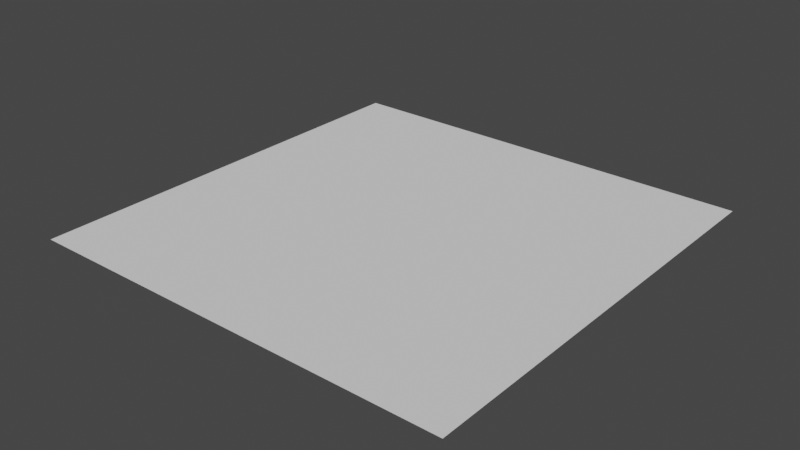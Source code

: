 # Source: base_block.blend  (saved by Blender 3.1.7; exported with 4.5.12 LTS)
import bpy
from mathutils import Matrix  # noqa: F401  (used for matrix-valued properties, if any)

bpy.ops.wm.read_factory_settings(use_empty=True)
scene = bpy.context.scene
scene.name = 'Scene'

# ---- collections
col_collection = bpy.data.collections.new('Collection'); scene.collection.children.link(col_collection)

# ---- world
world_world = bpy.data.worlds.new('World'); scene.world = world_world
world_world.use_nodes = True; world_world.node_tree.nodes.clear()
_N = world_world.node_tree.nodes; _L = world_world.node_tree.links
n0 = _N.new('ShaderNodeOutputWorld'); n0.name = 'World Output'; n0.location = (300, 300)
n1 = _N.new('ShaderNodeBackground'); n1.name = 'Background'; n1.location = (10, 300)
n1.inputs[0].default_value = (0.05088, 0.05088, 0.05088, 1.0)
_L.new(n1.outputs[0], n0.inputs[0])
n0.is_active_output = True
world_world.color = (0.05088, 0.05088, 0.05088)
world_world.use_sun_shadow = False
world_world.sun_shadow_jitter_overblur = 0.0

# ---- meshes
me_plane_001 = bpy.data.meshes.new('Plane.001')
me_plane_001.from_pydata([(-50.0, -50.0, 0.0), (50.0, -50.0, 0.0), (-50.0, 50.0, 0.0), (50.0, 50.0, 0.0), (-40.0, -50.0, 0.0), (-30.0, -50.0, 0.0), (-20.0, -50.0, 0.0), (-10.0, -50.0, 0.0), (0.0, -50.0, 0.0), (10.0, -50.0, 0.0), (20.0, -50.0, 0.0), (30.0, -50.0, 0.0), (40.0, -50.0, 0.0), (40.0, 50.0, 0.0), (30.0, 50.0, 0.0), (20.0, 50.0, 0.0), (10.0, 50.0, 0.0), (0.0, 50.0, 0.0), (-10.0, 50.0, 0.0), (-20.0, 50.0, 0.0), (-30.0, 50.0, 0.0), (-40.0, 50.0, 0.0), (-50.0, 40.0, 0.0), (-50.0, 30.0, 0.0), (-50.0, 20.0, 0.0), (-50.0, 10.0, 0.0), (-50.0, 0.0, 0.0), (-50.0, -10.0, 0.0), (-50.0, -20.0, 0.0), (-50.0, -30.0, 0.0), (-50.0, -40.0, 0.0), (50.0, -40.0, 0.0), (50.0, -30.0, 0.0), (50.0, -20.0, 0.0), (50.0, -10.0, 0.0), (50.0, 0.0, 0.0), (50.0, 10.0, 0.0), (50.0, 20.0, 0.0), (50.0, 30.0, 0.0), (50.0, 40.0, 0.0), (-40.0, -40.0, 0.0), (-40.0, -30.0, 0.0), (-40.0, -20.0, 0.0), (-40.0, -10.0, 0.0), (-40.0, 0.0, 0.0), (-40.0, 10.0, 0.0), (-40.0, 20.0, 0.0), (-40.0, 30.0, 0.0), (-40.0, 40.0, 0.0), (-30.0, -40.0, 0.0), (-30.0, -30.0, 0.0), (-30.0, -20.0, 0.0), (-30.0, -10.0, 0.0), (-30.0, 0.0, 0.0), (-30.0, 10.0, 0.0), (-30.0, 20.0, 0.0), (-30.0, 30.0, 0.0), (-30.0, 40.0, 0.0), (-20.0, -40.0, 0.0), (-20.0, -30.0, 0.0), (-20.0, -20.0, 0.0), (-20.0, -10.0, 0.0), (-20.0, 0.0, 0.0), (-20.0, 10.0, 0.0), (-20.0, 20.0, 0.0), (-20.0, 30.0, 0.0), (-20.0, 40.0, 0.0), (-10.0, -40.0, 0.0), (-10.0, -30.0, 0.0), (-10.0, -20.0, 0.0), (-10.0, -10.0, 0.0), (-10.0, 0.0, 0.0), (-10.0, 10.0, 0.0), (-10.0, 20.0, 0.0), (-10.0, 30.0, 0.0), (-10.0, 40.0, 0.0), (0.0, -40.0, 0.0), (0.0, -30.0, 0.0), (0.0, -20.0, 0.0), (0.0, -10.0, 0.0), (0.0, 0.0, 0.0), (0.0, 10.0, 0.0), (0.0, 20.0, 0.0), (0.0, 30.0, 0.0), (0.0, 40.0, 0.0), (10.0, -40.0, 0.0), (10.0, -30.0, 0.0), (10.0, -20.0, 0.0), (10.0, -10.0, 0.0), (10.0, 0.0, 0.0), (10.0, 10.0, 0.0), (10.0, 20.0, 0.0), (10.0, 30.0, 0.0), (10.0, 40.0, 0.0), (20.0, -40.0, 0.0), (20.0, -30.0, 0.0), (20.0, -20.0, 0.0), (20.0, -10.0, 0.0), (20.0, 0.0, 0.0), (20.0, 10.0, 0.0), (20.0, 20.0, 0.0), (20.0, 30.0, 0.0), (20.0, 40.0, 0.0), (30.0, -40.0, 0.0), (30.0, -30.0, 0.0), (30.0, -20.0, 0.0), (30.0, -10.0, 0.0), (30.0, 0.0, 0.0), (30.0, 10.0, 0.0), (30.0, 20.0, 0.0), (30.0, 30.0, 0.0), (30.0, 40.0, 0.0), (40.0, -40.0, 0.0), (40.0, -30.0, 0.0), (40.0, -20.0, 0.0), (40.0, -10.0, 0.0), (40.0, 0.0, 0.0), (40.0, 10.0, 0.0), (40.0, 20.0, 0.0), (40.0, 30.0, 0.0), (40.0, 40.0, 0.0), (-50.0, -45.0, 0.0), (45.0, -50.0, 0.0), (50.0, 45.0, 0.0), (-45.0, 50.0, 0.0), (-45.0, -50.0, 0.0), (-35.0, -50.0, 0.0), (-25.0, -50.0, 0.0), (-15.0, -50.0, 0.0), (-5.0, -50.0, 0.0), (5.0, -50.0, 0.0), (15.0, -50.0, 0.0), (25.0, -50.0, 0.0), (35.0, -50.0, 0.0), (45.0, 50.0, 0.0), (35.0, 50.0, 0.0), (25.0, 50.0, 0.0), (15.0, 50.0, 0.0), (5.0, 50.0, 0.0), (-5.0, 50.0, 0.0), (-15.0, 50.0, 0.0), (-25.0, 50.0, 0.0), (-35.0, 50.0, 0.0), (-40.0, 45.0, 0.0), (-30.0, 45.0, 0.0), (-20.0, 45.0, 0.0), (-10.0, 45.0, 0.0), (0.0, 45.0, 0.0), (10.0, 45.0, 0.0), (20.0, 45.0, 0.0), (30.0, 45.0, 0.0), (40.0, 45.0, 0.0), (-50.0, 45.0, 0.0), (-50.0, 35.0, 0.0), (-50.0, 25.0, 0.0), (-50.0, 15.0, 0.0), (-50.0, 5.0, 0.0), (-50.0, -5.0, 0.0), (-50.0, -15.0, 0.0), (-50.0, -25.0, 0.0), (-50.0, -35.0, 0.0), (50.0, -45.0, 0.0), (50.0, -35.0, 0.0), (50.0, -25.0, 0.0), (50.0, -15.0, 0.0), (50.0, -5.0, 0.0), (50.0, 5.0, 0.0), (50.0, 15.0, 0.0), (50.0, 25.0, 0.0), (50.0, 35.0, 0.0), (-40.0, -45.0, 0.0), (-40.0, -35.0, 0.0), (-40.0, -25.0, 0.0), (-40.0, -15.0, 0.0), (-40.0, -5.0, 0.0), (-40.0, 5.0, 0.0), (-40.0, 15.0, 0.0), (-40.0, 25.0, 0.0), (-40.0, 35.0, 0.0), (-30.0, -45.0, 0.0), (-30.0, -35.0, 0.0), (-30.0, -25.0, 0.0), (-30.0, -15.0, 0.0), (-30.0, -5.0, 0.0), (-30.0, 5.0, 0.0), (-30.0, 15.0, 0.0), (-30.0, 25.0, 0.0), (-30.0, 35.0, 0.0), (-20.0, -45.0, 0.0), (-20.0, -35.0, 0.0), (-20.0, -25.0, 0.0), (-20.0, -15.0, 0.0), (-20.0, -5.0, 0.0), (-20.0, 5.0, 0.0), (-20.0, 15.0, 0.0), (-20.0, 25.0, 0.0), (-20.0, 35.0, 0.0), (-10.0, -45.0, 0.0), (-10.0, -35.0, 0.0), (-10.0, -25.0, 0.0), (-10.0, -15.0, 0.0), (-10.0, -5.0, 0.0), (-10.0, 5.0, 0.0), (-10.0, 15.0, 0.0), (-10.0, 25.0, 0.0), (-10.0, 35.0, 0.0), (0.0, -45.0, 0.0), (0.0, -35.0, 0.0), (0.0, -25.0, 0.0), (0.0, -15.0, 0.0), (0.0, -5.0, 0.0), (0.0, 5.0, 0.0), (0.0, 15.0, 0.0), (0.0, 25.0, 0.0), (0.0, 35.0, 0.0), (10.0, -45.0, 0.0), (10.0, -35.0, 0.0), (10.0, -25.0, 0.0), (10.0, -15.0, 0.0), (10.0, -5.0, 0.0), (10.0, 5.0, 0.0), (10.0, 15.0, 0.0), (10.0, 25.0, 0.0), (10.0, 35.0, 0.0), (20.0, -45.0, 0.0), (20.0, -35.0, 0.0), (20.0, -25.0, 0.0), (20.0, -15.0, 0.0), (20.0, -5.0, 0.0), (20.0, 5.0, 0.0), (20.0, 15.0, 0.0), (20.0, 25.0, 0.0), (20.0, 35.0, 0.0), (30.0, -45.0, 0.0), (30.0, -35.0, 0.0), (30.0, -25.0, 0.0), (30.0, -15.0, 0.0), (30.0, -5.0, 0.0), (30.0, 5.0, 0.0), (30.0, 15.0, 0.0), (30.0, 25.0, 0.0), (30.0, 35.0, 0.0), (40.0, -45.0, 0.0), (40.0, -35.0, 0.0), (40.0, -25.0, 0.0), (40.0, -15.0, 0.0), (40.0, -5.0, 0.0), (40.0, 5.0, 0.0), (40.0, 15.0, 0.0), (40.0, 25.0, 0.0), (40.0, 35.0, 0.0), (35.0, -40.0, 0.0), (35.0, -30.0, 0.0), (35.0, -20.0, 0.0), (35.0, -10.0, 0.0), (35.0, 0.0, 0.0), (35.0, 10.0, 0.0), (35.0, 20.0, 0.0), (35.0, 30.0, 0.0), (35.0, 40.0, 0.0), (25.0, -40.0, 0.0), (25.0, -30.0, 0.0), (25.0, -20.0, 0.0), (25.0, -10.0, 0.0), (25.0, 0.0, 0.0), (25.0, 10.0, 0.0), (25.0, 20.0, 0.0), (25.0, 30.0, 0.0), (25.0, 40.0, 0.0), (15.0, -40.0, 0.0), (15.0, -30.0, 0.0), (15.0, -20.0, 0.0), (15.0, -10.0, 0.0), (15.0, 0.0, 0.0), (15.0, 10.0, 0.0), (15.0, 20.0, 0.0), (15.0, 30.0, 0.0), (15.0, 40.0, 0.0), (5.0, -40.0, 0.0), (5.0, -30.0, 0.0), (5.0, -20.0, 0.0), (5.0, -10.0, 0.0), (5.0, 0.0, 0.0), (5.0, 10.0, 0.0), (5.0, 20.0, 0.0), (5.0, 30.0, 0.0), (5.0, 40.0, 0.0), (-5.0, -40.0, 0.0), (-5.0, -30.0, 0.0), (-5.0, -20.0, 0.0), (-5.0, -10.0, 0.0), (-5.0, 0.0, 0.0), (-5.0, 10.0, 0.0), (-5.0, 20.0, 0.0), (-5.0, 30.0, 0.0), (-5.0, 40.0, 0.0), (-15.0, -40.0, 0.0), (-15.0, -30.0, 0.0), (-15.0, -20.0, 0.0), (-15.0, -10.0, 0.0), (-15.0, 0.0, 0.0), (-15.0, 10.0, 0.0), (-15.0, 20.0, 0.0), (-15.0, 30.0, 0.0), (-15.0, 40.0, 0.0), (-25.0, -40.0, 0.0), (-25.0, -30.0, 0.0), (-25.0, -20.0, 0.0), (-25.0, -10.0, 0.0), (-25.0, 0.0, 0.0), (-25.0, 10.0, 0.0), (-25.0, 20.0, 0.0), (-25.0, 30.0, 0.0), (-25.0, 40.0, 0.0), (-35.0, -40.0, 0.0), (-35.0, -30.0, 0.0), (-35.0, -20.0, 0.0), (-35.0, -10.0, 0.0), (-35.0, 0.0, 0.0), (-35.0, 10.0, 0.0), (-35.0, 20.0, 0.0), (-35.0, 30.0, 0.0), (-35.0, 40.0, 0.0), (-45.0, -40.0, 0.0), (-45.0, -30.0, 0.0), (-45.0, -20.0, 0.0), (-45.0, -10.0, 0.0), (-45.0, 0.0, 0.0), (-45.0, 10.0, 0.0), (-45.0, 20.0, 0.0), (-45.0, 30.0, 0.0), (-45.0, 40.0, 0.0), (45.0, -40.0, 0.0), (45.0, -30.0, 0.0), (45.0, -20.0, 0.0), (45.0, -10.0, 0.0), (45.0, 0.0, 0.0), (45.0, 10.0, 0.0), (45.0, 20.0, 0.0), (45.0, 30.0, 0.0), (45.0, 40.0, 0.0), (45.0, 35.0, 0.0), (45.0, 25.0, 0.0), (45.0, 15.0, 0.0), (45.0, 5.0, 0.0), (45.0, -5.0, 0.0), (45.0, -15.0, 0.0), (45.0, -25.0, 0.0), (45.0, -35.0, 0.0), (45.0, -45.0, 0.0), (-45.0, 35.0, 0.0), (-45.0, 25.0, 0.0), (-45.0, 15.0, 0.0), (-45.0, 5.0, 0.0), (-45.0, -5.0, 0.0), (-45.0, -15.0, 0.0), (-45.0, -25.0, 0.0), (-45.0, -35.0, 0.0), (-45.0, -45.0, 0.0), (-35.0, 35.0, 0.0), (-35.0, 25.0, 0.0), (-35.0, 15.0, 0.0), (-35.0, 5.0, 0.0), (-35.0, -5.0, 0.0), (-35.0, -15.0, 0.0), (-35.0, -25.0, 0.0), (-35.0, -35.0, 0.0), (-35.0, -45.0, 0.0), (-25.0, 35.0, 0.0), (-25.0, 25.0, 0.0), (-25.0, 15.0, 0.0), (-25.0, 5.0, 0.0), (-25.0, -5.0, 0.0), (-25.0, -15.0, 0.0), (-25.0, -25.0, 0.0), (-25.0, -35.0, 0.0), (-25.0, -45.0, 0.0), (-15.0, 35.0, 0.0), (-15.0, 25.0, 0.0), (-15.0, 15.0, 0.0), (-15.0, 5.0, 0.0), (-15.0, -5.0, 0.0), (-15.0, -15.0, 0.0), (-15.0, -25.0, 0.0), (-15.0, -35.0, 0.0), (-15.0, -45.0, 0.0), (-5.0, 35.0, 0.0), (-5.0, 25.0, 0.0), (-5.0, 15.0, 0.0), (-5.0, 5.0, 0.0), (-5.0, -5.0, 0.0), (-5.0, -15.0, 0.0), (-5.0, -25.0, 0.0), (-5.0, -35.0, 0.0), (-5.0, -45.0, 0.0), (5.0, 35.0, 0.0), (5.0, 25.0, 0.0), (5.0, 15.0, 0.0), (5.0, 5.0, 0.0), (5.0, -5.0, 0.0), (5.0, -15.0, 0.0), (5.0, -25.0, 0.0), (5.0, -35.0, 0.0), (5.0, -45.0, 0.0), (15.0, 35.0, 0.0), (15.0, 25.0, 0.0), (15.0, 15.0, 0.0), (15.0, 5.0, 0.0), (15.0, -5.0, 0.0), (15.0, -15.0, 0.0), (15.0, -25.0, 0.0), (15.0, -35.0, 0.0), (15.0, -45.0, 0.0), (25.0, 35.0, 0.0), (25.0, 25.0, 0.0), (25.0, 15.0, 0.0), (25.0, 5.0, 0.0), (25.0, -5.0, 0.0), (25.0, -15.0, 0.0), (25.0, -25.0, 0.0), (25.0, -35.0, 0.0), (25.0, -45.0, 0.0), (35.0, 35.0, 0.0), (35.0, 25.0, 0.0), (35.0, 15.0, 0.0), (35.0, 5.0, 0.0), (35.0, -5.0, 0.0), (35.0, -15.0, 0.0), (35.0, -25.0, 0.0), (35.0, -35.0, 0.0), (35.0, -45.0, 0.0), (35.0, 45.0, 0.0), (25.0, 45.0, 0.0), (15.0, 45.0, 0.0), (5.0, 45.0, 0.0), (-5.0, 45.0, 0.0), (-15.0, 45.0, 0.0), (-25.0, 45.0, 0.0), (-35.0, 45.0, 0.0), (-45.0, 45.0, 0.0), (45.0, 45.0, 0.0)], [], [(440, 123, 3, 134), (439, 143, 21, 124), (438, 144, 20, 142), (437, 145, 19, 141), (436, 146, 18, 140), (435, 147, 17, 139), (434, 148, 16, 138), (433, 149, 15, 137), (432, 150, 14, 136), (431, 151, 13, 135), (430, 242, 112, 251), (429, 243, 113, 252), (428, 244, 114, 253), (427, 245, 115, 254), (426, 246, 116, 255), (425, 247, 117, 256), (424, 248, 118, 257), (423, 249, 119, 258), (422, 250, 120, 259), (421, 233, 103, 260), (420, 234, 104, 261), (419, 235, 105, 262), (418, 236, 106, 263), (417, 237, 107, 264), (416, 238, 108, 265), (415, 239, 109, 266), (414, 240, 110, 267), (413, 241, 111, 268), (412, 224, 94, 269), (411, 225, 95, 270), (410, 226, 96, 271), (409, 227, 97, 272), (408, 228, 98, 273), (407, 229, 99, 274), (406, 230, 100, 275), (405, 231, 101, 276), (404, 232, 102, 277), (403, 215, 85, 278), (402, 216, 86, 279), (401, 217, 87, 280), (400, 218, 88, 281), (399, 219, 89, 282), (398, 220, 90, 283), (397, 221, 91, 284), (396, 222, 92, 285), (395, 223, 93, 286), (394, 206, 76, 287), (393, 207, 77, 288), (392, 208, 78, 289), (391, 209, 79, 290), (390, 210, 80, 291), (389, 211, 81, 292), (388, 212, 82, 293), (387, 213, 83, 294), (386, 214, 84, 295), (385, 197, 67, 296), (384, 198, 68, 297), (383, 199, 69, 298), (382, 200, 70, 299), (381, 201, 71, 300), (380, 202, 72, 301), (379, 203, 73, 302), (378, 204, 74, 303), (377, 205, 75, 304), (376, 188, 58, 305), (375, 189, 59, 306), (374, 190, 60, 307), (373, 191, 61, 308), (372, 192, 62, 309), (371, 193, 63, 310), (370, 194, 64, 311), (369, 195, 65, 312), (368, 196, 66, 313), (367, 179, 49, 314), (366, 180, 50, 315), (365, 181, 51, 316), (364, 182, 52, 317), (363, 183, 53, 318), (362, 184, 54, 319), (361, 185, 55, 320), (360, 186, 56, 321), (359, 187, 57, 322), (358, 170, 40, 323), (357, 171, 41, 324), (356, 172, 42, 325), (355, 173, 43, 326), (354, 174, 44, 327), (353, 175, 45, 328), (352, 176, 46, 329), (351, 177, 47, 330), (350, 178, 48, 331), (349, 161, 31, 332), (348, 162, 32, 333), (347, 163, 33, 334), (346, 164, 34, 335), (345, 165, 35, 336), (344, 166, 36, 337), (343, 167, 37, 338), (342, 168, 38, 339), (341, 169, 39, 340), (250, 341, 340, 120), (119, 339, 341, 250), (339, 38, 169, 341), (249, 342, 339, 119), (118, 338, 342, 249), (338, 37, 168, 342), (248, 343, 338, 118), (117, 337, 343, 248), (337, 36, 167, 343), (247, 344, 337, 117), (116, 336, 344, 247), (336, 35, 166, 344), (246, 345, 336, 116), (115, 335, 345, 246), (335, 34, 165, 345), (245, 346, 335, 115), (114, 334, 346, 245), (334, 33, 164, 346), (244, 347, 334, 114), (113, 333, 347, 244), (333, 32, 163, 347), (243, 348, 333, 113), (112, 332, 348, 243), (332, 31, 162, 348), (242, 349, 332, 112), (12, 122, 349, 242), (122, 1, 161, 349), (153, 350, 331, 22), (23, 330, 350, 153), (330, 47, 178, 350), (154, 351, 330, 23), (24, 329, 351, 154), (329, 46, 177, 351), (155, 352, 329, 24), (25, 328, 352, 155), (328, 45, 176, 352), (156, 353, 328, 25), (26, 327, 353, 156), (327, 44, 175, 353), (157, 354, 327, 26), (27, 326, 354, 157), (326, 43, 174, 354), (158, 355, 326, 27), (28, 325, 355, 158), (325, 42, 173, 355), (159, 356, 325, 28), (29, 324, 356, 159), (324, 41, 172, 356), (160, 357, 324, 29), (30, 323, 357, 160), (323, 40, 171, 357), (121, 358, 323, 30), (0, 125, 358, 121), (125, 4, 170, 358), (178, 359, 322, 48), (47, 321, 359, 178), (321, 56, 187, 359), (177, 360, 321, 47), (46, 320, 360, 177), (320, 55, 186, 360), (176, 361, 320, 46), (45, 319, 361, 176), (319, 54, 185, 361), (175, 362, 319, 45), (44, 318, 362, 175), (318, 53, 184, 362), (174, 363, 318, 44), (43, 317, 363, 174), (317, 52, 183, 363), (173, 364, 317, 43), (42, 316, 364, 173), (316, 51, 182, 364), (172, 365, 316, 42), (41, 315, 365, 172), (315, 50, 181, 365), (171, 366, 315, 41), (40, 314, 366, 171), (314, 49, 180, 366), (170, 367, 314, 40), (4, 126, 367, 170), (126, 5, 179, 367), (187, 368, 313, 57), (56, 312, 368, 187), (312, 65, 196, 368), (186, 369, 312, 56), (55, 311, 369, 186), (311, 64, 195, 369), (185, 370, 311, 55), (54, 310, 370, 185), (310, 63, 194, 370), (184, 371, 310, 54), (53, 309, 371, 184), (309, 62, 193, 371), (183, 372, 309, 53), (52, 308, 372, 183), (308, 61, 192, 372), (182, 373, 308, 52), (51, 307, 373, 182), (307, 60, 191, 373), (181, 374, 307, 51), (50, 306, 374, 181), (306, 59, 190, 374), (180, 375, 306, 50), (49, 305, 375, 180), (305, 58, 189, 375), (179, 376, 305, 49), (5, 127, 376, 179), (127, 6, 188, 376), (196, 377, 304, 66), (65, 303, 377, 196), (303, 74, 205, 377), (195, 378, 303, 65), (64, 302, 378, 195), (302, 73, 204, 378), (194, 379, 302, 64), (63, 301, 379, 194), (301, 72, 203, 379), (193, 380, 301, 63), (62, 300, 380, 193), (300, 71, 202, 380), (192, 381, 300, 62), (61, 299, 381, 192), (299, 70, 201, 381), (191, 382, 299, 61), (60, 298, 382, 191), (298, 69, 200, 382), (190, 383, 298, 60), (59, 297, 383, 190), (297, 68, 199, 383), (189, 384, 297, 59), (58, 296, 384, 189), (296, 67, 198, 384), (188, 385, 296, 58), (6, 128, 385, 188), (128, 7, 197, 385), (205, 386, 295, 75), (74, 294, 386, 205), (294, 83, 214, 386), (204, 387, 294, 74), (73, 293, 387, 204), (293, 82, 213, 387), (203, 388, 293, 73), (72, 292, 388, 203), (292, 81, 212, 388), (202, 389, 292, 72), (71, 291, 389, 202), (291, 80, 211, 389), (201, 390, 291, 71), (70, 290, 390, 201), (290, 79, 210, 390), (200, 391, 290, 70), (69, 289, 391, 200), (289, 78, 209, 391), (199, 392, 289, 69), (68, 288, 392, 199), (288, 77, 208, 392), (198, 393, 288, 68), (67, 287, 393, 198), (287, 76, 207, 393), (197, 394, 287, 67), (7, 129, 394, 197), (129, 8, 206, 394), (214, 395, 286, 84), (83, 285, 395, 214), (285, 92, 223, 395), (213, 396, 285, 83), (82, 284, 396, 213), (284, 91, 222, 396), (212, 397, 284, 82), (81, 283, 397, 212), (283, 90, 221, 397), (211, 398, 283, 81), (80, 282, 398, 211), (282, 89, 220, 398), (210, 399, 282, 80), (79, 281, 399, 210), (281, 88, 219, 399), (209, 400, 281, 79), (78, 280, 400, 209), (280, 87, 218, 400), (208, 401, 280, 78), (77, 279, 401, 208), (279, 86, 217, 401), (207, 402, 279, 77), (76, 278, 402, 207), (278, 85, 216, 402), (206, 403, 278, 76), (8, 130, 403, 206), (130, 9, 215, 403), (223, 404, 277, 93), (92, 276, 404, 223), (276, 101, 232, 404), (222, 405, 276, 92), (91, 275, 405, 222), (275, 100, 231, 405), (221, 406, 275, 91), (90, 274, 406, 221), (274, 99, 230, 406), (220, 407, 274, 90), (89, 273, 407, 220), (273, 98, 229, 407), (219, 408, 273, 89), (88, 272, 408, 219), (272, 97, 228, 408), (218, 409, 272, 88), (87, 271, 409, 218), (271, 96, 227, 409), (217, 410, 271, 87), (86, 270, 410, 217), (270, 95, 226, 410), (216, 411, 270, 86), (85, 269, 411, 216), (269, 94, 225, 411), (215, 412, 269, 85), (9, 131, 412, 215), (131, 10, 224, 412), (232, 413, 268, 102), (101, 267, 413, 232), (267, 110, 241, 413), (231, 414, 267, 101), (100, 266, 414, 231), (266, 109, 240, 414), (230, 415, 266, 100), (99, 265, 415, 230), (265, 108, 239, 415), (229, 416, 265, 99), (98, 264, 416, 229), (264, 107, 238, 416), (228, 417, 264, 98), (97, 263, 417, 228), (263, 106, 237, 417), (227, 418, 263, 97), (96, 262, 418, 227), (262, 105, 236, 418), (226, 419, 262, 96), (95, 261, 419, 226), (261, 104, 235, 419), (225, 420, 261, 95), (94, 260, 420, 225), (260, 103, 234, 420), (224, 421, 260, 94), (10, 132, 421, 224), (132, 11, 233, 421), (241, 422, 259, 111), (110, 258, 422, 241), (258, 119, 250, 422), (240, 423, 258, 110), (109, 257, 423, 240), (257, 118, 249, 423), (239, 424, 257, 109), (108, 256, 424, 239), (256, 117, 248, 424), (238, 425, 256, 108), (107, 255, 425, 238), (255, 116, 247, 425), (237, 426, 255, 107), (106, 254, 426, 237), (254, 115, 246, 426), (236, 427, 254, 106), (105, 253, 427, 236), (253, 114, 245, 427), (235, 428, 253, 105), (104, 252, 428, 235), (252, 113, 244, 428), (234, 429, 252, 104), (103, 251, 429, 234), (251, 112, 243, 429), (233, 430, 251, 103), (11, 133, 430, 233), (133, 12, 242, 430), (150, 431, 135, 14), (111, 259, 431, 150), (259, 120, 151, 431), (149, 432, 136, 15), (102, 268, 432, 149), (268, 111, 150, 432), (148, 433, 137, 16), (93, 277, 433, 148), (277, 102, 149, 433), (147, 434, 138, 17), (84, 286, 434, 147), (286, 93, 148, 434), (146, 435, 139, 18), (75, 295, 435, 146), (295, 84, 147, 435), (145, 436, 140, 19), (66, 304, 436, 145), (304, 75, 146, 436), (144, 437, 141, 20), (57, 313, 437, 144), (313, 66, 145, 437), (143, 438, 142, 21), (48, 322, 438, 143), (322, 57, 144, 438), (152, 439, 124, 2), (22, 331, 439, 152), (331, 48, 143, 439), (151, 440, 134, 13), (120, 340, 440, 151), (340, 39, 123, 440)])
_uv = me_plane_001.uv_layers.new(name='UVMap')
_uv.uv.foreach_set('vector', [0.95, 0.95, 1.0, 0.95, 1.0, 1.0, 0.95, 1.0, 0.05, 0.95, 0.1, 0.95, 0.1, 1.0, 0.05, 1.0, 0.15, 0.95, 0.2, 0.95, 0.2, 1.0, 0.15, 1.0, 0.25, 0.95, 0.3, 0.95, 0.3, 1.0, 0.25, 1.0, 0.35, 0.95, 0.4, 0.95, 0.4, 1.0, 0.35, 1.0, 0.45, 0.95, 0.5, 0.95, 0.5, 1.0, 0.45, 1.0, 0.55, 0.95, 0.6, 0.95, 0.6, 1.0, 0.55, 1.0, 0.65, 0.95, 0.7, 0.95, 0.7, 1.0, 0.65, 1.0, 0.75, 0.95, 0.8, 0.95, 0.8, 1.0, 0.75, 1.0, 0.85, 0.95, 0.9, 0.95, 0.9, 1.0, 0.85, 1.0, 0.85, 0.05, 0.9, 0.05, 0.9, 0.1, 0.85, 0.1, 0.85, 0.15, 0.9, 0.15, 0.9, 0.2, 0.85, 0.2, 0.85, 0.25, 0.9, 0.25, 0.9, 0.3, 0.85, 0.3, 0.85, 0.35, 0.9, 0.35, 0.9, 0.4, 0.85, 0.4, 0.85, 0.45, 0.9, 0.45, 0.9, 0.5, 0.85, 0.5, 0.85, 0.55, 0.9, 0.55, 0.9, 0.6, 0.85, 0.6, 0.85, 0.65, 0.9, 0.65, 0.9, 0.7, 0.85, 0.7, 0.85, 0.75, 0.9, 0.75, 0.9, 0.8, 0.85, 0.8, 0.85, 0.85, 0.9, 0.85, 0.9, 0.9, 0.85, 0.9, 0.75, 0.05, 0.8, 0.05, 0.8, 0.1, 0.75, 0.1, 0.75, 0.15, 0.8, 0.15, 0.8, 0.2, 0.75, 0.2, 0.75, 0.25, 0.8, 0.25, 0.8, 0.3, 0.75, 0.3, 0.75, 0.35, 0.8, 0.35, 0.8, 0.4, 0.75, 0.4, 0.75, 0.45, 0.8, 0.45, 0.8, 0.5, 0.75, 0.5, 0.75, 0.55, 0.8, 0.55, 0.8, 0.6, 0.75, 0.6, 0.75, 0.65, 0.8, 0.65, 0.8, 0.7, 0.75, 0.7, 0.75, 0.75, 0.8, 0.75, 0.8, 0.8, 0.75, 0.8, 0.75, 0.85, 0.8, 0.85, 0.8, 0.9, 0.75, 0.9, 0.65, 0.05, 0.7, 0.05, 0.7, 0.1, 0.65, 0.1, 0.65, 0.15, 0.7, 0.15, 0.7, 0.2, 0.65, 0.2, 0.65, 0.25, 0.7, 0.25, 0.7, 0.3, 0.65, 0.3, 0.65, 0.35, 0.7, 0.35, 0.7, 0.4, 0.65, 0.4, 0.65, 0.45, 0.7, 0.45, 0.7, 0.5, 0.65, 0.5, 0.65, 0.55, 0.7, 0.55, 0.7, 0.6, 0.65, 0.6, 0.65, 0.65, 0.7, 0.65, 0.7, 0.7, 0.65, 0.7, 0.65, 0.75, 0.7, 0.75, 0.7, 0.8, 0.65, 0.8, 0.65, 0.85, 0.7, 0.85, 0.7, 0.9, 0.65, 0.9, 0.55, 0.05, 0.6, 0.05, 0.6, 0.1, 0.55, 0.1, 0.55, 0.15, 0.6, 0.15, 0.6, 0.2, 0.55, 0.2, 0.55, 0.25, 0.6, 0.25, 0.6, 0.3, 0.55, 0.3, 0.55, 0.35, 0.6, 0.35, 0.6, 0.4, 0.55, 0.4, 0.55, 0.45, 0.6, 0.45, 0.6, 0.5, 0.55, 0.5, 0.55, 0.55, 0.6, 0.55, 0.6, 0.6, 0.55, 0.6, 0.55, 0.65, 0.6, 0.65, 0.6, 0.7, 0.55, 0.7, 0.55, 0.75, 0.6, 0.75, 0.6, 0.8, 0.55, 0.8, 0.55, 0.85, 0.6, 0.85, 0.6, 0.9, 0.55, 0.9, 0.45, 0.05, 0.5, 0.05, 0.5, 0.1, 0.45, 0.1, 0.45, 0.15, 0.5, 0.15, 0.5, 0.2, 0.45, 0.2, 0.45, 0.25, 0.5, 0.25, 0.5, 0.3, 0.45, 0.3, 0.45, 0.35, 0.5, 0.35, 0.5, 0.4, 0.45, 0.4, 0.45, 0.45, 0.5, 0.45, 0.5, 0.5, 0.45, 0.5, 0.45, 0.55, 0.5, 0.55, 0.5, 0.6, 0.45, 0.6, 0.45, 0.65, 0.5, 0.65, 0.5, 0.7, 0.45, 0.7, 0.45, 0.75, 0.5, 0.75, 0.5, 0.8, 0.45, 0.8, 0.45, 0.85, 0.5, 0.85, 0.5, 0.9, 0.45, 0.9, 0.35, 0.05, 0.4, 0.05, 0.4, 0.1, 0.35, 0.1, 0.35, 0.15, 0.4, 0.15, 0.4, 0.2, 0.35, 0.2, 0.35, 0.25, 0.4, 0.25, 0.4, 0.3, 0.35, 0.3, 0.35, 0.35, 0.4, 0.35, 0.4, 0.4, 0.35, 0.4, 0.35, 0.45, 0.4, 0.45, 0.4, 0.5, 0.35, 0.5, 0.35, 0.55, 0.4, 0.55, 0.4, 0.6, 0.35, 0.6, 0.35, 0.65, 0.4, 0.65, 0.4, 0.7, 0.35, 0.7, 0.35, 0.75, 0.4, 0.75, 0.4, 0.8, 0.35, 0.8, 0.35, 0.85, 0.4, 0.85, 0.4, 0.9, 0.35, 0.9, 0.25, 0.05, 0.3, 0.05, 0.3, 0.1, 0.25, 0.1, 0.25, 0.15, 0.3, 0.15, 0.3, 0.2, 0.25, 0.2, 0.25, 0.25, 0.3, 0.25, 0.3, 0.3, 0.25, 0.3, 0.25, 0.35, 0.3, 0.35, 0.3, 0.4, 0.25, 0.4, 0.25, 0.45, 0.3, 0.45, 0.3, 0.5, 0.25, 0.5, 0.25, 0.55, 0.3, 0.55, 0.3, 0.6, 0.25, 0.6, 0.25, 0.65, 0.3, 0.65, 0.3, 0.7, 0.25, 0.7, 0.25, 0.75, 0.3, 0.75, 0.3, 0.8, 0.25, 0.8, 0.25, 0.85, 0.3, 0.85, 0.3, 0.9, 0.25, 0.9, 0.15, 0.05, 0.2, 0.05, 0.2, 0.1, 0.15, 0.1, 0.15, 0.15, 0.2, 0.15, 0.2, 0.2, 0.15, 0.2, 0.15, 0.25, 0.2, 0.25, 0.2, 0.3, 0.15, 0.3, 0.15, 0.35, 0.2, 0.35, 0.2, 0.4, 0.15, 0.4, 0.15, 0.45, 0.2, 0.45, 0.2, 0.5, 0.15, 0.5, 0.15, 0.55, 0.2, 0.55, 0.2, 0.6, 0.15, 0.6, 0.15, 0.65, 0.2, 0.65, 0.2, 0.7, 0.15, 0.7, 0.15, 0.75, 0.2, 0.75, 0.2, 0.8, 0.15, 0.8, 0.15, 0.85, 0.2, 0.85, 0.2, 0.9, 0.15, 0.9, 0.05, 0.05, 0.1, 0.05, 0.1, 0.1, 0.05, 0.1, 0.05, 0.15, 0.1, 0.15, 0.1, 0.2, 0.05, 0.2, 0.05, 0.25, 0.1, 0.25, 0.1, 0.3, 0.05, 0.3, 0.05, 0.35, 0.1, 0.35, 0.1, 0.4, 0.05, 0.4, 0.05, 0.45, 0.1, 0.45, 0.1, 0.5, 0.05, 0.5, 0.05, 0.55, 0.1, 0.55, 0.1, 0.6, 0.05, 0.6, 0.05, 0.65, 0.1, 0.65, 0.1, 0.7, 0.05, 0.7, 0.05, 0.75, 0.1, 0.75, 0.1, 0.8, 0.05, 0.8, 0.05, 0.85, 0.1, 0.85, 0.1, 0.9, 0.05, 0.9, 0.95, 0.05, 1.0, 0.05, 1.0, 0.1, 0.95, 0.1, 0.95, 0.15, 1.0, 0.15, 1.0, 0.2, 0.95, 0.2, 0.95, 0.25, 1.0, 0.25, 1.0, 0.3, 0.95, 0.3, 0.95, 0.35, 1.0, 0.35, 1.0, 0.4, 0.95, 0.4, 0.95, 0.45, 1.0, 0.45, 1.0, 0.5, 0.95, 0.5, 0.95, 0.55, 1.0, 0.55, 1.0, 0.6, 0.95, 0.6, 0.95, 0.65, 1.0, 0.65, 1.0, 0.7, 0.95, 0.7, 0.95, 0.75, 1.0, 0.75, 1.0, 0.8, 0.95, 0.8, 0.95, 0.85, 1.0, 0.85, 1.0, 0.9, 0.95, 0.9, 0.9, 0.85, 0.95, 0.85, 0.95, 0.9, 0.9, 0.9, 0.9, 0.8, 0.95, 0.8, 0.95, 0.85, 0.9, 0.85, 0.95, 0.8, 1.0, 0.8, 1.0, 0.85, 0.95, 0.85, 0.9, 0.75, 0.95, 0.75, 0.95, 0.8, 0.9, 0.8, 0.9, 0.7, 0.95, 0.7, 0.95, 0.75, 0.9, 0.75, 0.95, 0.7, 1.0, 0.7, 1.0, 0.75, 0.95, 0.75, 0.9, 0.65, 0.95, 0.65, 0.95, 0.7, 0.9, 0.7, 0.9, 0.6, 0.95, 0.6, 0.95, 0.65, 0.9, 0.65, 0.95, 0.6, 1.0, 0.6, 1.0, 0.65, 0.95, 0.65, 0.9, 0.55, 0.95, 0.55, 0.95, 0.6, 0.9, 0.6, 0.9, 0.5, 0.95, 0.5, 0.95, 0.55, 0.9, 0.55, 0.95, 0.5, 1.0, 0.5, 1.0, 0.55, 0.95, 0.55, 0.9, 0.45, 0.95, 0.45, 0.95, 0.5, 0.9, 0.5, 0.9, 0.4, 0.95, 0.4, 0.95, 0.45, 0.9, 0.45, 0.95, 0.4, 1.0, 0.4, 1.0, 0.45, 0.95, 0.45, 0.9, 0.35, 0.95, 0.35, 0.95, 0.4, 0.9, 0.4, 0.9, 0.3, 0.95, 0.3, 0.95, 0.35, 0.9, 0.35, 0.95, 0.3, 1.0, 0.3, 1.0, 0.35, 0.95, 0.35, 0.9, 0.25, 0.95, 0.25, 0.95, 0.3, 0.9, 0.3, 0.9, 0.2, 0.95, 0.2, 0.95, 0.25, 0.9, 0.25, 0.95, 0.2, 1.0, 0.2, 1.0, 0.25, 0.95, 0.25, 0.9, 0.15, 0.95, 0.15, 0.95, 0.2, 0.9, 0.2, 0.9, 0.1, 0.95, 0.1, 0.95, 0.15, 0.9, 0.15, 0.95, 0.1, 1.0, 0.1, 1.0, 0.15, 0.95, 0.15, 0.9, 0.05, 0.95, 0.05, 0.95, 0.1, 0.9, 0.1, 0.9, 0.0, 0.95, 0.0, 0.95, 0.05, 0.9, 0.05, 0.95, 0.0, 1.0, 0.0, 1.0, 0.05, 0.95, 0.05, 0.0, 0.85, 0.05, 0.85, 0.05, 0.9, 0.0, 0.9, 0.0, 0.8, 0.05, 0.8, 0.05, 0.85, 0.0, 0.85, 0.05, 0.8, 0.1, 0.8, 0.1, 0.85, 0.05, 0.85, 0.0, 0.75, 0.05, 0.75, 0.05, 0.8, 0.0, 0.8, 0.0, 0.7, 0.05, 0.7, 0.05, 0.75, 0.0, 0.75, 0.05, 0.7, 0.1, 0.7, 0.1, 0.75, 0.05, 0.75, 0.0, 0.65, 0.05, 0.65, 0.05, 0.7, 0.0, 0.7, 0.0, 0.6, 0.05, 0.6, 0.05, 0.65, 0.0, 0.65, 0.05, 0.6, 0.1, 0.6, 0.1, 0.65, 0.05, 0.65, 0.0, 0.55, 0.05, 0.55, 0.05, 0.6, 0.0, 0.6, 0.0, 0.5, 0.05, 0.5, 0.05, 0.55, 0.0, 0.55, 0.05, 0.5, 0.1, 0.5, 0.1, 0.55, 0.05, 0.55, 0.0, 0.45, 0.05, 0.45, 0.05, 0.5, 0.0, 0.5, 0.0, 0.4, 0.05, 0.4, 0.05, 0.45, 0.0, 0.45, 0.05, 0.4, 0.1, 0.4, 0.1, 0.45, 0.05, 0.45, 0.0, 0.35, 0.05, 0.35, 0.05, 0.4, 0.0, 0.4, 0.0, 0.3, 0.05, 0.3, 0.05, 0.35, 0.0, 0.35, 0.05, 0.3, 0.1, 0.3, 0.1, 0.35, 0.05, 0.35, 0.0, 0.25, 0.05, 0.25, 0.05, 0.3, 0.0, 0.3, 0.0, 0.2, 0.05, 0.2, 0.05, 0.25, 0.0, 0.25, 0.05, 0.2, 0.1, 0.2, 0.1, 0.25, 0.05, 0.25, 0.0, 0.15, 0.05, 0.15, 0.05, 0.2, 0.0, 0.2, 0.0, 0.1, 0.05, 0.1, 0.05, 0.15, 0.0, 0.15, 0.05, 0.1, 0.1, 0.1, 0.1, 0.15, 0.05, 0.15, 0.0, 0.05, 0.05, 0.05, 0.05, 0.1, 0.0, 0.1, 0.0, 0.0, 0.05, 0.0, 0.05, 0.05, 0.0, 0.05, 0.05, 0.0, 0.1, 0.0, 0.1, 0.05, 0.05, 0.05, 0.1, 0.85, 0.15, 0.85, 0.15, 0.9, 0.1, 0.9, 0.1, 0.8, 0.15, 0.8, 0.15, 0.85, 0.1, 0.85, 0.15, 0.8, 0.2, 0.8, 0.2, 0.85, 0.15, 0.85, 0.1, 0.75, 0.15, 0.75, 0.15, 0.8, 0.1, 0.8, 0.1, 0.7, 0.15, 0.7, 0.15, 0.75, 0.1, 0.75, 0.15, 0.7, 0.2, 0.7, 0.2, 0.75, 0.15, 0.75, 0.1, 0.65, 0.15, 0.65, 0.15, 0.7, 0.1, 0.7, 0.1, 0.6, 0.15, 0.6, 0.15, 0.65, 0.1, 0.65, 0.15, 0.6, 0.2, 0.6, 0.2, 0.65, 0.15, 0.65, 0.1, 0.55, 0.15, 0.55, 0.15, 0.6, 0.1, 0.6, 0.1, 0.5, 0.15, 0.5, 0.15, 0.55, 0.1, 0.55, 0.15, 0.5, 0.2, 0.5, 0.2, 0.55, 0.15, 0.55, 0.1, 0.45, 0.15, 0.45, 0.15, 0.5, 0.1, 0.5, 0.1, 0.4, 0.15, 0.4, 0.15, 0.45, 0.1, 0.45, 0.15, 0.4, 0.2, 0.4, 0.2, 0.45, 0.15, 0.45, 0.1, 0.35, 0.15, 0.35, 0.15, 0.4, 0.1, 0.4, 0.1, 0.3, 0.15, 0.3, 0.15, 0.35, 0.1, 0.35, 0.15, 0.3, 0.2, 0.3, 0.2, 0.35, 0.15, 0.35, 0.1, 0.25, 0.15, 0.25, 0.15, 0.3, 0.1, 0.3, 0.1, 0.2, 0.15, 0.2, 0.15, 0.25, 0.1, 0.25, 0.15, 0.2, 0.2, 0.2, 0.2, 0.25, 0.15, 0.25, 0.1, 0.15, 0.15, 0.15, 0.15, 0.2, 0.1, 0.2, 0.1, 0.1, 0.15, 0.1, 0.15, 0.15, 0.1, 0.15, 0.15, 0.1, 0.2, 0.1, 0.2, 0.15, 0.15, 0.15, 0.1, 0.05, 0.15, 0.05, 0.15, 0.1, 0.1, 0.1, 0.1, 0.0, 0.15, 0.0, 0.15, 0.05, 0.1, 0.05, 0.15, 0.0, 0.2, 0.0, 0.2, 0.05, 0.15, 0.05, 0.2, 0.85, 0.25, 0.85, 0.25, 0.9, 0.2, 0.9, 0.2, 0.8, 0.25, 0.8, 0.25, 0.85, 0.2, 0.85, 0.25, 0.8, 0.3, 0.8, 0.3, 0.85, 0.25, 0.85, 0.2, 0.75, 0.25, 0.75, 0.25, 0.8, 0.2, 0.8, 0.2, 0.7, 0.25, 0.7, 0.25, 0.75, 0.2, 0.75, 0.25, 0.7, 0.3, 0.7, 0.3, 0.75, 0.25, 0.75, 0.2, 0.65, 0.25, 0.65, 0.25, 0.7, 0.2, 0.7, 0.2, 0.6, 0.25, 0.6, 0.25, 0.65, 0.2, 0.65, 0.25, 0.6, 0.3, 0.6, 0.3, 0.65, 0.25, 0.65, 0.2, 0.55, 0.25, 0.55, 0.25, 0.6, 0.2, 0.6, 0.2, 0.5, 0.25, 0.5, 0.25, 0.55, 0.2, 0.55, 0.25, 0.5, 0.3, 0.5, 0.3, 0.55, 0.25, 0.55, 0.2, 0.45, 0.25, 0.45, 0.25, 0.5, 0.2, 0.5, 0.2, 0.4, 0.25, 0.4, 0.25, 0.45, 0.2, 0.45, 0.25, 0.4, 0.3, 0.4, 0.3, 0.45, 0.25, 0.45, 0.2, 0.35, 0.25, 0.35, 0.25, 0.4, 0.2, 0.4, 0.2, 0.3, 0.25, 0.3, 0.25, 0.35, 0.2, 0.35, 0.25, 0.3, 0.3, 0.3, 0.3, 0.35, 0.25, 0.35, 0.2, 0.25, 0.25, 0.25, 0.25, 0.3, 0.2, 0.3, 0.2, 0.2, 0.25, 0.2, 0.25, 0.25, 0.2, 0.25, 0.25, 0.2, 0.3, 0.2, 0.3, 0.25, 0.25, 0.25, 0.2, 0.15, 0.25, 0.15, 0.25, 0.2, 0.2, 0.2, 0.2, 0.1, 0.25, 0.1, 0.25, 0.15, 0.2, 0.15, 0.25, 0.1, 0.3, 0.1, 0.3, 0.15, 0.25, 0.15, 0.2, 0.05, 0.25, 0.05, 0.25, 0.1, 0.2, 0.1, 0.2, 0.0, 0.25, 0.0, 0.25, 0.05, 0.2, 0.05, 0.25, 0.0, 0.3, 0.0, 0.3, 0.05, 0.25, 0.05, 0.3, 0.85, 0.35, 0.85, 0.35, 0.9, 0.3, 0.9, 0.3, 0.8, 0.35, 0.8, 0.35, 0.85, 0.3, 0.85, 0.35, 0.8, 0.4, 0.8, 0.4, 0.85, 0.35, 0.85, 0.3, 0.75, 0.35, 0.75, 0.35, 0.8, 0.3, 0.8, 0.3, 0.7, 0.35, 0.7, 0.35, 0.75, 0.3, 0.75, 0.35, 0.7, 0.4, 0.7, 0.4, 0.75, 0.35, 0.75, 0.3, 0.65, 0.35, 0.65, 0.35, 0.7, 0.3, 0.7, 0.3, 0.6, 0.35, 0.6, 0.35, 0.65, 0.3, 0.65, 0.35, 0.6, 0.4, 0.6, 0.4, 0.65, 0.35, 0.65, 0.3, 0.55, 0.35, 0.55, 0.35, 0.6, 0.3, 0.6, 0.3, 0.5, 0.35, 0.5, 0.35, 0.55, 0.3, 0.55, 0.35, 0.5, 0.4, 0.5, 0.4, 0.55, 0.35, 0.55, 0.3, 0.45, 0.35, 0.45, 0.35, 0.5, 0.3, 0.5, 0.3, 0.4, 0.35, 0.4, 0.35, 0.45, 0.3, 0.45, 0.35, 0.4, 0.4, 0.4, 0.4, 0.45, 0.35, 0.45, 0.3, 0.35, 0.35, 0.35, 0.35, 0.4, 0.3, 0.4, 0.3, 0.3, 0.35, 0.3, 0.35, 0.35, 0.3, 0.35, 0.35, 0.3, 0.4, 0.3, 0.4, 0.35, 0.35, 0.35, 0.3, 0.25, 0.35, 0.25, 0.35, 0.3, 0.3, 0.3, 0.3, 0.2, 0.35, 0.2, 0.35, 0.25, 0.3, 0.25, 0.35, 0.2, 0.4, 0.2, 0.4, 0.25, 0.35, 0.25, 0.3, 0.15, 0.35, 0.15, 0.35, 0.2, 0.3, 0.2, 0.3, 0.1, 0.35, 0.1, 0.35, 0.15, 0.3, 0.15, 0.35, 0.1, 0.4, 0.1, 0.4, 0.15, 0.35, 0.15, 0.3, 0.05, 0.35, 0.05, 0.35, 0.1, 0.3, 0.1, 0.3, 0.0, 0.35, 0.0, 0.35, 0.05, 0.3, 0.05, 0.35, 0.0, 0.4, 0.0, 0.4, 0.05, 0.35, 0.05, 0.4, 0.85, 0.45, 0.85, 0.45, 0.9, 0.4, 0.9, 0.4, 0.8, 0.45, 0.8, 0.45, 0.85, 0.4, 0.85, 0.45, 0.8, 0.5, 0.8, 0.5, 0.85, 0.45, 0.85, 0.4, 0.75, 0.45, 0.75, 0.45, 0.8, 0.4, 0.8, 0.4, 0.7, 0.45, 0.7, 0.45, 0.75, 0.4, 0.75, 0.45, 0.7, 0.5, 0.7, 0.5, 0.75, 0.45, 0.75, 0.4, 0.65, 0.45, 0.65, 0.45, 0.7, 0.4, 0.7, 0.4, 0.6, 0.45, 0.6, 0.45, 0.65, 0.4, 0.65, 0.45, 0.6, 0.5, 0.6, 0.5, 0.65, 0.45, 0.65, 0.4, 0.55, 0.45, 0.55, 0.45, 0.6, 0.4, 0.6, 0.4, 0.5, 0.45, 0.5, 0.45, 0.55, 0.4, 0.55, 0.45, 0.5, 0.5, 0.5, 0.5, 0.55, 0.45, 0.55, 0.4, 0.45, 0.45, 0.45, 0.45, 0.5, 0.4, 0.5, 0.4, 0.4, 0.45, 0.4, 0.45, 0.45, 0.4, 0.45, 0.45, 0.4, 0.5, 0.4, 0.5, 0.45, 0.45, 0.45, 0.4, 0.35, 0.45, 0.35, 0.45, 0.4, 0.4, 0.4, 0.4, 0.3, 0.45, 0.3, 0.45, 0.35, 0.4, 0.35, 0.45, 0.3, 0.5, 0.3, 0.5, 0.35, 0.45, 0.35, 0.4, 0.25, 0.45, 0.25, 0.45, 0.3, 0.4, 0.3, 0.4, 0.2, 0.45, 0.2, 0.45, 0.25, 0.4, 0.25, 0.45, 0.2, 0.5, 0.2, 0.5, 0.25, 0.45, 0.25, 0.4, 0.15, 0.45, 0.15, 0.45, 0.2, 0.4, 0.2, 0.4, 0.1, 0.45, 0.1, 0.45, 0.15, 0.4, 0.15, 0.45, 0.1, 0.5, 0.1, 0.5, 0.15, 0.45, 0.15, 0.4, 0.05, 0.45, 0.05, 0.45, 0.1, 0.4, 0.1, 0.4, 0.0, 0.45, 0.0, 0.45, 0.05, 0.4, 0.05, 0.45, 0.0, 0.5, 0.0, 0.5, 0.05, 0.45, 0.05, 0.5, 0.85, 0.55, 0.85, 0.55, 0.9, 0.5, 0.9, 0.5, 0.8, 0.55, 0.8, 0.55, 0.85, 0.5, 0.85, 0.55, 0.8, 0.6, 0.8, 0.6, 0.85, 0.55, 0.85, 0.5, 0.75, 0.55, 0.75, 0.55, 0.8, 0.5, 0.8, 0.5, 0.7, 0.55, 0.7, 0.55, 0.75, 0.5, 0.75, 0.55, 0.7, 0.6, 0.7, 0.6, 0.75, 0.55, 0.75, 0.5, 0.65, 0.55, 0.65, 0.55, 0.7, 0.5, 0.7, 0.5, 0.6, 0.55, 0.6, 0.55, 0.65, 0.5, 0.65, 0.55, 0.6, 0.6, 0.6, 0.6, 0.65, 0.55, 0.65, 0.5, 0.55, 0.55, 0.55, 0.55, 0.6, 0.5, 0.6, 0.5, 0.5, 0.55, 0.5, 0.55, 0.55, 0.5, 0.55, 0.55, 0.5, 0.6, 0.5, 0.6, 0.55, 0.55, 0.55, 0.5, 0.45, 0.55, 0.45, 0.55, 0.5, 0.5, 0.5, 0.5, 0.4, 0.55, 0.4, 0.55, 0.45, 0.5, 0.45, 0.55, 0.4, 0.6, 0.4, 0.6, 0.45, 0.55, 0.45, 0.5, 0.35, 0.55, 0.35, 0.55, 0.4, 0.5, 0.4, 0.5, 0.3, 0.55, 0.3, 0.55, 0.35, 0.5, 0.35, 0.55, 0.3, 0.6, 0.3, 0.6, 0.35, 0.55, 0.35, 0.5, 0.25, 0.55, 0.25, 0.55, 0.3, 0.5, 0.3, 0.5, 0.2, 0.55, 0.2, 0.55, 0.25, 0.5, 0.25, 0.55, 0.2, 0.6, 0.2, 0.6, 0.25, 0.55, 0.25, 0.5, 0.15, 0.55, 0.15, 0.55, 0.2, 0.5, 0.2, 0.5, 0.1, 0.55, 0.1, 0.55, 0.15, 0.5, 0.15, 0.55, 0.1, 0.6, 0.1, 0.6, 0.15, 0.55, 0.15, 0.5, 0.05, 0.55, 0.05, 0.55, 0.1, 0.5, 0.1, 0.5, 0.0, 0.55, 0.0, 0.55, 0.05, 0.5, 0.05, 0.55, 0.0, 0.6, 0.0, 0.6, 0.05, 0.55, 0.05, 0.6, 0.85, 0.65, 0.85, 0.65, 0.9, 0.6, 0.9, 0.6, 0.8, 0.65, 0.8, 0.65, 0.85, 0.6, 0.85, 0.65, 0.8, 0.7, 0.8, 0.7, 0.85, 0.65, 0.85, 0.6, 0.75, 0.65, 0.75, 0.65, 0.8, 0.6, 0.8, 0.6, 0.7, 0.65, 0.7, 0.65, 0.75, 0.6, 0.75, 0.65, 0.7, 0.7, 0.7, 0.7, 0.75, 0.65, 0.75, 0.6, 0.65, 0.65, 0.65, 0.65, 0.7, 0.6, 0.7, 0.6, 0.6, 0.65, 0.6, 0.65, 0.65, 0.6, 0.65, 0.65, 0.6, 0.7, 0.6, 0.7, 0.65, 0.65, 0.65, 0.6, 0.55, 0.65, 0.55, 0.65, 0.6, 0.6, 0.6, 0.6, 0.5, 0.65, 0.5, 0.65, 0.55, 0.6, 0.55, 0.65, 0.5, 0.7, 0.5, 0.7, 0.55, 0.65, 0.55, 0.6, 0.45, 0.65, 0.45, 0.65, 0.5, 0.6, 0.5, 0.6, 0.4, 0.65, 0.4, 0.65, 0.45, 0.6, 0.45, 0.65, 0.4, 0.7, 0.4, 0.7, 0.45, 0.65, 0.45, 0.6, 0.35, 0.65, 0.35, 0.65, 0.4, 0.6, 0.4, 0.6, 0.3, 0.65, 0.3, 0.65, 0.35, 0.6, 0.35, 0.65, 0.3, 0.7, 0.3, 0.7, 0.35, 0.65, 0.35, 0.6, 0.25, 0.65, 0.25, 0.65, 0.3, 0.6, 0.3, 0.6, 0.2, 0.65, 0.2, 0.65, 0.25, 0.6, 0.25, 0.65, 0.2, 0.7, 0.2, 0.7, 0.25, 0.65, 0.25, 0.6, 0.15, 0.65, 0.15, 0.65, 0.2, 0.6, 0.2, 0.6, 0.1, 0.65, 0.1, 0.65, 0.15, 0.6, 0.15, 0.65, 0.1, 0.7, 0.1, 0.7, 0.15, 0.65, 0.15, 0.6, 0.05, 0.65, 0.05, 0.65, 0.1, 0.6, 0.1, 0.6, 0.0, 0.65, 0.0, 0.65, 0.05, 0.6, 0.05, 0.65, 0.0, 0.7, 0.0, 0.7, 0.05, 0.65, 0.05, 0.7, 0.85, 0.75, 0.85, 0.75, 0.9, 0.7, 0.9, 0.7, 0.8, 0.75, 0.8, 0.75, 0.85, 0.7, 0.85, 0.75, 0.8, 0.8, 0.8, 0.8, 0.85, 0.75, 0.85, 0.7, 0.75, 0.75, 0.75, 0.75, 0.8, 0.7, 0.8, 0.7, 0.7, 0.75, 0.7, 0.75, 0.75, 0.7, 0.75, 0.75, 0.7, 0.8, 0.7, 0.8, 0.75, 0.75, 0.75, 0.7, 0.65, 0.75, 0.65, 0.75, 0.7, 0.7, 0.7, 0.7, 0.6, 0.75, 0.6, 0.75, 0.65, 0.7, 0.65, 0.75, 0.6, 0.8, 0.6, 0.8, 0.65, 0.75, 0.65, 0.7, 0.55, 0.75, 0.55, 0.75, 0.6, 0.7, 0.6, 0.7, 0.5, 0.75, 0.5, 0.75, 0.55, 0.7, 0.55, 0.75, 0.5, 0.8, 0.5, 0.8, 0.55, 0.75, 0.55, 0.7, 0.45, 0.75, 0.45, 0.75, 0.5, 0.7, 0.5, 0.7, 0.4, 0.75, 0.4, 0.75, 0.45, 0.7, 0.45, 0.75, 0.4, 0.8, 0.4, 0.8, 0.45, 0.75, 0.45, 0.7, 0.35, 0.75, 0.35, 0.75, 0.4, 0.7, 0.4, 0.7, 0.3, 0.75, 0.3, 0.75, 0.35, 0.7, 0.35, 0.75, 0.3, 0.8, 0.3, 0.8, 0.35, 0.75, 0.35, 0.7, 0.25, 0.75, 0.25, 0.75, 0.3, 0.7, 0.3, 0.7, 0.2, 0.75, 0.2, 0.75, 0.25, 0.7, 0.25, 0.75, 0.2, 0.8, 0.2, 0.8, 0.25, 0.75, 0.25, 0.7, 0.15, 0.75, 0.15, 0.75, 0.2, 0.7, 0.2, 0.7, 0.1, 0.75, 0.1, 0.75, 0.15, 0.7, 0.15, 0.75, 0.1, 0.8, 0.1, 0.8, 0.15, 0.75, 0.15, 0.7, 0.05, 0.75, 0.05, 0.75, 0.1, 0.7, 0.1, 0.7, 0.0, 0.75, 0.0, 0.75, 0.05, 0.7, 0.05, 0.75, 0.0, 0.8, 0.0, 0.8, 0.05, 0.75, 0.05, 0.8, 0.85, 0.85, 0.85, 0.85, 0.9, 0.8, 0.9, 0.8, 0.8, 0.85, 0.8, 0.85, 0.85, 0.8, 0.85, 0.85, 0.8, 0.9, 0.8, 0.9, 0.85, 0.85, 0.85, 0.8, 0.75, 0.85, 0.75, 0.85, 0.8, 0.8, 0.8, 0.8, 0.7, 0.85, 0.7, 0.85, 0.75, 0.8, 0.75, 0.85, 0.7, 0.9, 0.7, 0.9, 0.75, 0.85, 0.75, 0.8, 0.65, 0.85, 0.65, 0.85, 0.7, 0.8, 0.7, 0.8, 0.6, 0.85, 0.6, 0.85, 0.65, 0.8, 0.65, 0.85, 0.6, 0.9, 0.6, 0.9, 0.65, 0.85, 0.65, 0.8, 0.55, 0.85, 0.55, 0.85, 0.6, 0.8, 0.6, 0.8, 0.5, 0.85, 0.5, 0.85, 0.55, 0.8, 0.55, 0.85, 0.5, 0.9, 0.5, 0.9, 0.55, 0.85, 0.55, 0.8, 0.45, 0.85, 0.45, 0.85, 0.5, 0.8, 0.5, 0.8, 0.4, 0.85, 0.4, 0.85, 0.45, 0.8, 0.45, 0.85, 0.4, 0.9, 0.4, 0.9, 0.45, 0.85, 0.45, 0.8, 0.35, 0.85, 0.35, 0.85, 0.4, 0.8, 0.4, 0.8, 0.3, 0.85, 0.3, 0.85, 0.35, 0.8, 0.35, 0.85, 0.3, 0.9, 0.3, 0.9, 0.35, 0.85, 0.35, 0.8, 0.25, 0.85, 0.25, 0.85, 0.3, 0.8, 0.3, 0.8, 0.2, 0.85, 0.2, 0.85, 0.25, 0.8, 0.25, 0.85, 0.2, 0.9, 0.2, 0.9, 0.25, 0.85, 0.25, 0.8, 0.15, 0.85, 0.15, 0.85, 0.2, 0.8, 0.2, 0.8, 0.1, 0.85, 0.1, 0.85, 0.15, 0.8, 0.15, 0.85, 0.1, 0.9, 0.1, 0.9, 0.15, 0.85, 0.15, 0.8, 0.05, 0.85, 0.05, 0.85, 0.1, 0.8, 0.1, 0.8, 0.0, 0.85, 0.0, 0.85, 0.05, 0.8, 0.05, 0.85, 0.0, 0.9, 0.0, 0.9, 0.05, 0.85, 0.05, 0.8, 0.95, 0.85, 0.95, 0.85, 1.0, 0.8, 1.0, 0.8, 0.9, 0.85, 0.9, 0.85, 0.95, 0.8, 0.95, 0.85, 0.9, 0.9, 0.9, 0.9, 0.95, 0.85, 0.95, 0.7, 0.95, 0.75, 0.95, 0.75, 1.0, 0.7, 1.0, 0.7, 0.9, 0.75, 0.9, 0.75, 0.95, 0.7, 0.95, 0.75, 0.9, 0.8, 0.9, 0.8, 0.95, 0.75, 0.95, 0.6, 0.95, 0.65, 0.95, 0.65, 1.0, 0.6, 1.0, 0.6, 0.9, 0.65, 0.9, 0.65, 0.95, 0.6, 0.95, 0.65, 0.9, 0.7, 0.9, 0.7, 0.95, 0.65, 0.95, 0.5, 0.95, 0.55, 0.95, 0.55, 1.0, 0.5, 1.0, 0.5, 0.9, 0.55, 0.9, 0.55, 0.95, 0.5, 0.95, 0.55, 0.9, 0.6, 0.9, 0.6, 0.95, 0.55, 0.95, 0.4, 0.95, 0.45, 0.95, 0.45, 1.0, 0.4, 1.0, 0.4, 0.9, 0.45, 0.9, 0.45, 0.95, 0.4, 0.95, 0.45, 0.9, 0.5, 0.9, 0.5, 0.95, 0.45, 0.95, 0.3, 0.95, 0.35, 0.95, 0.35, 1.0, 0.3, 1.0, 0.3, 0.9, 0.35, 0.9, 0.35, 0.95, 0.3, 0.95, 0.35, 0.9, 0.4, 0.9, 0.4, 0.95, 0.35, 0.95, 0.2, 0.95, 0.25, 0.95, 0.25, 1.0, 0.2, 1.0, 0.2, 0.9, 0.25, 0.9, 0.25, 0.95, 0.2, 0.95, 0.25, 0.9, 0.3, 0.9, 0.3, 0.95, 0.25, 0.95, 0.1, 0.95, 0.15, 0.95, 0.15, 1.0, 0.1, 1.0, 0.1, 0.9, 0.15, 0.9, 0.15, 0.95, 0.1, 0.95, 0.15, 0.9, 0.2, 0.9, 0.2, 0.95, 0.15, 0.95, 0.0, 0.95, 0.05, 0.95, 0.05, 1.0, 0.0, 1.0, 0.0, 0.9, 0.05, 0.9, 0.05, 0.95, 0.0, 0.95, 0.05, 0.9, 0.1, 0.9, 0.1, 0.95, 0.05, 0.95, 0.9, 0.95, 0.95, 0.95, 0.95, 1.0, 0.9, 1.0, 0.9, 0.9, 0.95, 0.9, 0.95, 0.95, 0.9, 0.95, 0.95, 0.9, 1.0, 0.9, 1.0, 0.95, 0.95, 0.95])
me_plane_001.use_remesh_fix_poles = True
me_plane_001.use_remesh_preserve_attributes = False
me_plane_001.update()

# ---- objects
ob_plane = bpy.data.objects.new('Plane', me_plane_001)

# ---- transforms, parenting, visibility, modifiers, constraints
ob_plane.location = (0.0, 0.0, 0.0)

# ---- collection membership
col_collection.objects.link(ob_plane)

# ---- scene / render settings (as saved in the file)
scene.frame_start = 1; scene.frame_end = 250; scene.frame_set(1)
scene.render.engine = 'BLENDER_EEVEE_NEXT'
scene.cycles.sampling_pattern = 'TABULATED_SOBOL'
scene.cycles.use_light_tree = False
scene.view_settings.view_transform = 'Filmic'
bpy.context.view_layer.update()

# ---- added for rendering (the .blend has no active camera and no usable light): camera, sun
cam_auto = bpy.data.cameras.new('AutoCamera')
cam_auto.lens = 50.0
cam_auto.sensor_width = 36.0
cam_auto.clip_end = 2296.35
ob_auto_camera = bpy.data.objects.new('AutoCamera', cam_auto)
scene.collection.objects.link(ob_auto_camera)
ob_auto_camera.location = (130.847, -157.016, 104.677)
ob_auto_camera.rotation_euler = (1.09748, -7.21219e-08, 0.694738)
scene.camera = ob_auto_camera
light_auto_sun = bpy.data.lights.new('AutoSun', 'SUN')
light_auto_sun.energy = 3.0
light_auto_sun.angle = 0.0523599
ob_auto_sun = bpy.data.objects.new('AutoSun', light_auto_sun)
scene.collection.objects.link(ob_auto_sun)
ob_auto_sun.rotation_euler = (0.872665, 0.174533, 0.523599)
bpy.context.view_layer.update()
